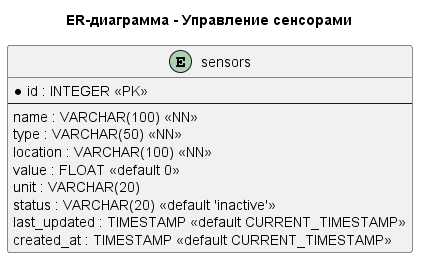

The diagram above was rendered by PlantUML. Its source (embedded in the PNG):
@startuml ERDiagram
title ER-диаграмма - Управление сенсорами

entity sensors {
  *id : INTEGER <<PK>>
  --
  name : VARCHAR(100) <<NN>>
  type : VARCHAR(50) <<NN>>
  location : VARCHAR(100) <<NN>>
  value : FLOAT <<default 0>>
  unit : VARCHAR(20)
  status : VARCHAR(20) <<default 'inactive'>>
  last_updated : TIMESTAMP <<default CURRENT_TIMESTAMP>>
  created_at : TIMESTAMP <<default CURRENT_TIMESTAMP>>
}

@enduml